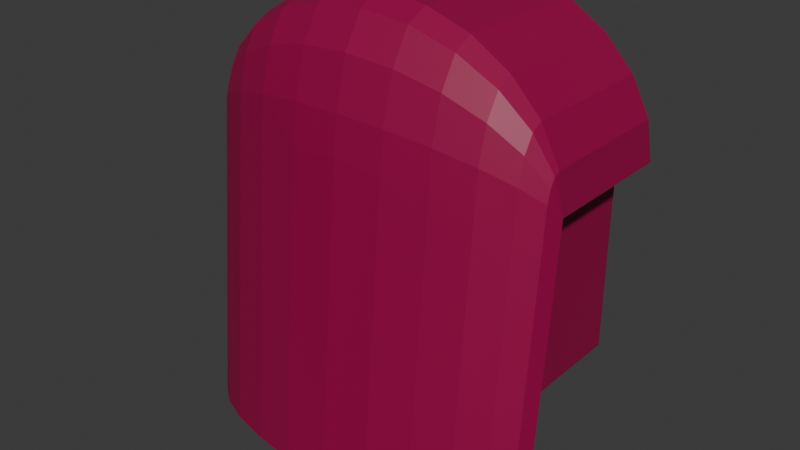# Source: ROSS_Driver_Cabin.blend  (saved by Blender 4.5.91; exported with 4.5.12 LTS)
import bpy
from mathutils import Matrix  # noqa: F401  (used for matrix-valued properties, if any)

bpy.ops.wm.read_factory_settings(use_empty=True)
scene = bpy.context.scene
scene.name = 'Scene'

# ---- collections
col_nose = bpy.data.collections.new('Nose'); scene.collection.children.link(col_nose)

# ---- materials (node trees are filled in below, after node groups)
mat_control_panel = bpy.data.materials.new('Control Panel')
mat_material_001 = bpy.data.materials.new('Material.001')
mat_material_001.alpha_threshold = 0.0
mat_material_001.roughness = 0.5
mat_material_001.line_color = (0.0, 0.0, 0.0, 1.0)
mat_floor = bpy.data.materials.new('Floor')
mat_window = bpy.data.materials.new('Window')

# ---- material node trees
mat_control_panel.use_nodes = True; mat_control_panel.node_tree.nodes.clear()
_N = mat_control_panel.node_tree.nodes; _L = mat_control_panel.node_tree.links
n0 = _N.new('ShaderNodeBsdfPrincipled'); n0.name = 'Principled BSDF'; n0.location = (-200, 100)
n0.inputs[0].default_value = (0.7991, 0.7991, 0.7991, 1.0)
n1 = _N.new('ShaderNodeOutputMaterial'); n1.name = 'Material Output'; n1.location = (200, 100)
_L.new(n0.outputs[0], n1.inputs[0])
n1.is_active_output = True
mat_material_001.use_nodes = True; mat_material_001.node_tree.nodes.clear()
_N = mat_material_001.node_tree.nodes; _L = mat_material_001.node_tree.links
n0 = _N.new('ShaderNodeOutputMaterial'); n0.name = 'Material Output'; n0.location = (200, 100)
n1 = _N.new('ShaderNodeBsdfPrincipled'); n1.name = 'Principled BSDF'; n1.location = (-200, 100)
n1.inputs[0].default_value = (0.314, 0.0, 0.06301, 1.0)
n1.inputs[3].default_value = 1.45
_L.new(n1.outputs[0], n0.inputs[0])
n0.is_active_output = True
mat_floor.use_nodes = True; mat_floor.node_tree.nodes.clear()
_N = mat_floor.node_tree.nodes; _L = mat_floor.node_tree.links
n0 = _N.new('ShaderNodeBsdfPrincipled'); n0.name = 'Principled BSDF'; n0.location = (-200, 100)
n0.inputs[0].default_value = (0.4, 0.4, 0.4, 1.0)
n0.inputs[2].default_value = 1.0
n1 = _N.new('ShaderNodeOutputMaterial'); n1.name = 'Material Output'; n1.location = (200, 100)
_L.new(n0.outputs[0], n1.inputs[0])
n1.is_active_output = True
mat_window.use_nodes = True; mat_window.node_tree.nodes.clear()
_N = mat_window.node_tree.nodes; _L = mat_window.node_tree.links
n0 = _N.new('ShaderNodeBsdfPrincipled'); n0.name = 'Principled BSDF'; n0.location = (-200, 100)
n0.inputs[4].default_value = 0.05
n1 = _N.new('ShaderNodeOutputMaterial'); n1.name = 'Material Output'; n1.location = (200, 100)
_L.new(n0.outputs[0], n1.inputs[0])
n1.is_active_output = True

# ---- world
world_world = bpy.data.worlds.new('World'); scene.world = world_world
world_world.use_nodes = True; world_world.node_tree.nodes.clear()
_N = world_world.node_tree.nodes; _L = world_world.node_tree.links
n0 = _N.new('ShaderNodeOutputWorld'); n0.name = 'World Output'; n0.location = (200, 100)
n1 = _N.new('ShaderNodeBackground'); n1.name = 'Background'; n1.location = (-200, 100)
n1.inputs[0].default_value = (0.05088, 0.05088, 0.05088, 1.0)
_L.new(n1.outputs[0], n0.inputs[0])
n0.is_active_output = True
world_world.color = (0.05088, 0.05088, 0.05088)
world_world.sun_shadow_jitter_overblur = 0.0

# ---- meshes
me_cube_002 = bpy.data.meshes.new('Cube.002')
me_cube_002.from_pydata([(0.0, -9.082, 1.723), (1.057, -9.082, 1.723), (0.9936, -9.835, 2.0), (0.7024, -9.696, 2.0), (0.3581, -9.8, 2.0), (1.02, -9.526, 2.0), (0.0, -8.0, 0.0), (2.0, -8.0, 0.0), (1.9, -8.0, 0.25), (1.0, -8.0, 4.636), (1.732, -8.0, 4.05), (1.932, -8.0, 3.664), (2.0, -8.0, 3.25), (0.0, -8.0, 4.85), (0.5176, -8.0, 4.795), (1.414, -8.0, 4.381), (0.0, -8.0, 0.25), (2.0, -8.0, 1.9), (2.0, -8.0, 1.0), (1.9, -8.0, 1.0), (2.0, -8.0, 2.6), (1.65, -8.0, 1.1), (0.0, -8.0, 1.1), (1.65, -9.835, 1.1), (1.65, -8.0, 3.3), (0.0, -9.082, 1.1), (1.057, -9.082, 1.1), (0.0, -8.0, 3.3), (1.65, -9.835, 3.3), (0.0, -9.835, 2.0), (0.9936, -9.835, 1.1), (1.414, -9.5, 4.381), (1.932, -9.5, 3.664), (1.0, -9.5, 4.636), (1.732, -9.5, 4.05), (0.5176, -9.5, 4.795), (0.0, -9.5, 4.85), (2.0, -9.835, 4.85), (0.0, -9.835, 4.85), (0.0, -9.835, 3.3), (1.414, -9.673, 4.295), (1.932, -9.563, 3.633), (1.0, -9.712, 4.53), (1.732, -9.622, 3.989), (2.0, -9.5, 3.25), (0.5176, -9.737, 4.678), (0.0, -9.745, 4.728), (1.414, -9.82, 4.05), (1.932, -9.617, 3.543), (1.0, -9.892, 4.23), (1.732, -9.726, 3.816), (0.5176, -9.937, 4.343), (0.0, -9.953, 4.381), (1.414, -9.918, 3.683), (1.932, -9.653, 3.408), (1.0, -10.01, 3.78), (1.732, -9.796, 3.556), (0.5176, -10.07, 3.841), (0.0, -10.09, 3.862), (1.417, -9.953, 3.311), (1.932, -9.666, 3.257), (1.005, -10.05, 3.355), (1.734, -9.82, 3.278), (0.5258, -10.12, 3.405), (0.0, -10.14, 3.459), (2.0, -9.8, 0.0), (1.417, -10.25, 0.0), (1.932, -9.966, 0.0), (1.005, -10.35, 0.0), (1.734, -10.12, 0.0), (0.5258, -10.42, 0.0), (0.0, -10.44, 0.0)], [(6, 7), (20, 12), (18, 17), (8, 19), (38, 37), (16, 8), (17, 20), (7, 18)], [(0, 29, 4, 3, 5, 1), (3, 4, 29, 2, 5), (21, 22, 25, 26, 30, 23), (26, 25, 0, 1), (1, 5, 2, 30, 26), (28, 24, 21, 23), (28, 39, 27, 24), (13, 36, 35, 14), (10, 34, 32, 11), (14, 35, 33, 9), (11, 32, 44, 12), (15, 31, 34, 10), (9, 33, 31, 15), (27, 13, 14, 9, 15, 10, 11, 12, 24), (35, 36, 46, 45), (44, 32, 41), (34, 31, 40, 43), (33, 35, 45, 42), (32, 34, 43, 41), (31, 33, 42, 40), (41, 43, 50, 48), (40, 42, 49, 47), (45, 46, 52, 51), (44, 41, 48), (43, 40, 47, 50), (42, 45, 51, 49), (48, 50, 56, 54), (47, 49, 55, 53), (51, 52, 58, 57), (44, 48, 54), (50, 47, 53, 56), (49, 51, 57, 55), (54, 56, 62, 60), (53, 55, 61, 59), (57, 58, 64, 63), (44, 54, 60), (56, 53, 59, 62), (55, 57, 63, 61), (44, 60, 67, 65), (60, 62, 69, 67), (59, 61, 68, 66), (63, 64, 71, 70), (62, 59, 66, 69), (61, 63, 70, 68)])
me_cube_002.polygons.foreach_set('material_index', [0, 0, 2, 0, 0, 1, 1, 1, 1, 1, 1, 1, 1, 0, 1, 1, 1, 1, 1, 1, 1, 1, 1, 1, 1, 1, 1, 1, 1, 1, 1, 1, 1, 1, 1, 1, 1, 1, 1, 1, 1, 1, 1, 1])
_uv = me_cube_002.uv_layers.new(name='UVMap')
_uv.uv.foreach_set('vector', [0.0, 0.0, 0.0, 0.0, 0.0, 0.0, 0.0, 0.0, 0.0, 0.0, 0.0, 0.0, 0.0, 0.0, 0.0, 0.0, 0.0, 0.0, 0.0, 0.0, 0.0, 0.0, 0.0, 0.0, 0.0, 0.0, 0.0, 0.0, 0.0, 0.0, 0.0, 0.0, 0.0, 0.0, 0.0, 0.0, 0.0, 0.0, 0.0, 0.0, 0.0, 0.0, 0.0, 0.0, 0.0, 0.0, 0.0, 0.0, 0.0, 0.0, 0.0, 0.0, 0.0, 0.0, 0.0, 0.0, 0.0, 0.0, 0.0, 0.0, 0.0, 0.0, 0.0, 0.0, 0.0, 0.0, 0.0, 0.0, 0.0, 0.0, 0.0, 0.0, 0.0, 0.0, 0.0, 0.0, 0.0, 0.0, 0.0, 0.0, 0.0, 0.0, 0.0, 0.0, 0.0, 0.0, 0.0, 0.0, 0.0, 0.0, 0.0, 0.0, 0.0, 0.0, 0.0, 0.0, 0.0, 0.0, 0.0, 0.0, 0.0, 0.0, 0.0, 0.0, 0.0, 0.0, 0.0, 0.0, 0.0, 0.0, 0.0, 0.0, 0.0, 0.0, 0.0, 0.0, 0.0, 0.0, 0.0, 0.0, 0.0, 0.0, 0.0, 0.0, 0.0, 0.0, 0.0, 0.0, 0.0, 0.0, 0.0, 0.0, 0.0, 0.0, 0.0, 0.0, 0.0, 0.0, 0.0, 0.0, 0.0, 0.0, 0.0, 0.0, 0.0, 0.0, 0.0, 0.0, 0.0, 0.0, 0.0, 0.0, 0.0, 0.0, 0.0, 0.0, 0.0, 0.0, 0.0, 0.0, 0.0, 0.0, 0.0, 0.0, 0.0, 0.0, 0.0, 0.0, 0.0, 0.0, 0.0, 0.0, 0.0, 0.0, 0.0, 0.0, 0.0, 0.0, 0.0, 0.0, 0.0, 0.0, 0.0, 0.0, 0.0, 0.0, 0.0, 0.0, 0.0, 0.0, 0.0, 0.0, 0.0, 0.0, 0.0, 0.0, 0.0, 0.0, 0.0, 0.0, 0.0, 0.0, 0.0, 0.0, 0.0, 0.0, 0.0, 0.0, 0.0, 0.0, 0.0, 0.0, 0.0, 0.0, 0.0, 0.0, 0.0, 0.0, 0.0, 0.0, 0.0, 0.0, 0.0, 0.0, 0.0, 0.0, 0.0, 0.0, 0.0, 0.0, 0.0, 0.0, 0.0, 0.0, 0.0, 0.0, 0.0, 0.0, 0.0, 0.0, 0.0, 0.0, 0.0, 0.0, 0.0, 0.0, 0.0, 0.0, 0.0, 0.0, 0.0, 0.0, 0.0, 0.0, 0.0, 0.0, 0.0, 0.0, 0.0, 0.0, 0.0, 0.0, 0.0, 0.0, 0.0, 0.0, 0.0, 0.0, 0.0, 0.0, 0.0, 0.0, 0.0, 0.0, 0.0, 0.0, 0.0, 0.0, 0.0, 0.0, 0.0, 0.0, 0.0, 0.0, 0.0, 0.0, 0.0, 0.0, 0.0, 0.0, 0.0, 0.0, 0.0, 0.0, 0.0, 0.0, 0.0, 0.0, 0.0, 0.0, 0.0, 0.0, 0.0, 0.0, 0.0, 0.0, 0.0, 0.0, 0.0, 0.0, 0.0, 0.0, 0.0, 0.0, 0.0, 0.0, 0.0, 0.0, 0.0, 0.0, 0.0, 0.0, 0.0, 0.0, 0.0, 0.0, 0.0, 0.0, 0.0, 0.0, 0.0, 0.0, 0.0, 0.0, 0.0, 0.0, 0.0, 0.0, 0.0, 0.0, 0.0, 0.0, 0.0, 0.0, 0.0, 0.0, 0.0, 0.0, 0.0, 0.0, 0.0, 0.0, 0.0, 0.0, 0.0, 0.0, 0.0, 0.0, 0.0, 0.0, 0.0, 0.0, 0.0, 0.0, 0.0, 0.0])
me_cube_002.materials.append(mat_control_panel)
me_cube_002.materials.append(mat_material_001)
me_cube_002.materials.append(mat_floor)
me_cube_002.materials.append(mat_window)
me_cube_002.update()

# ---- objects
ob_nose = bpy.data.objects.new('Nose', me_cube_002)

# ---- transforms, parenting, visibility, modifiers, constraints
ob_nose.location = (0.0, 0.0, 0.0)
_m = ob_nose.modifiers.new('Mirror', 'MIRROR')
_m.use_clip = True

# ---- collection membership
col_nose.objects.link(ob_nose)

# ---- scene / render settings (as saved in the file)
scene.frame_start = 1; scene.frame_end = 250; scene.frame_set(17)
scene.render.engine = 'BLENDER_EEVEE_NEXT'
bpy.context.view_layer.update()

# ---- added for rendering (the .blend has no active camera and no usable light): camera, sun
cam_auto = bpy.data.cameras.new('AutoCamera')
cam_auto.lens = 50.0
cam_auto.sensor_width = 36.0
cam_auto.clip_end = 1000.0
ob_auto_camera = bpy.data.objects.new('AutoCamera', cam_auto)
scene.collection.objects.link(ob_auto_camera)
ob_auto_camera.location = (6.23934, -16.7072, 7.41647)
ob_auto_camera.rotation_euler = (1.09748, -7.21219e-08, 0.694738)
scene.camera = ob_auto_camera
light_auto_sun = bpy.data.lights.new('AutoSun', 'SUN')
light_auto_sun.energy = 3.0
light_auto_sun.angle = 0.0523599
ob_auto_sun = bpy.data.objects.new('AutoSun', light_auto_sun)
scene.collection.objects.link(ob_auto_sun)
ob_auto_sun.rotation_euler = (0.872665, 0.174533, 0.523599)
bpy.context.view_layer.update()
